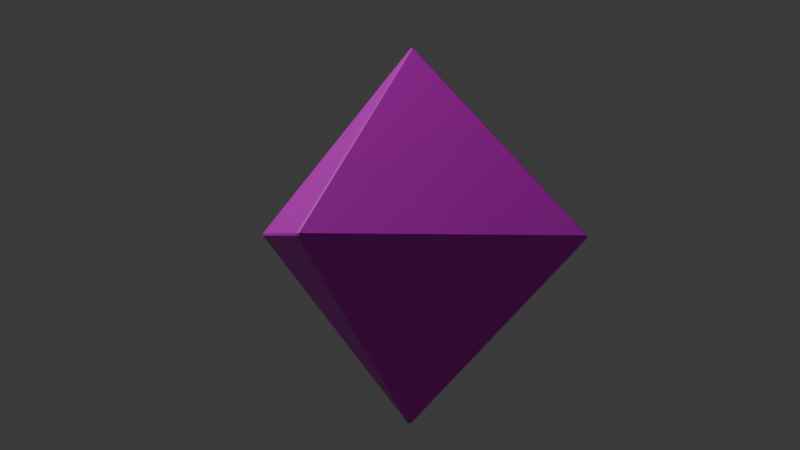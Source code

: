 # Source: Zadatak_16.blend  (saved by Blender 4.3.34; exported with 4.5.12 LTS)
import bpy
from mathutils import Matrix  # noqa: F401  (used for matrix-valued properties, if any)

bpy.ops.wm.read_factory_settings(use_empty=True)
scene = bpy.context.scene
scene.name = 'Scene'

# ---- collections
col_collection = bpy.data.collections.new('Collection'); scene.collection.children.link(col_collection)

# ---- materials (node trees are filled in below, after node groups)
mat_material = bpy.data.materials.new('Material')
mat_material.alpha_threshold = 0.0
mat_material.roughness = 0.5
mat_material.line_color = (0.0, 0.0, 0.0, 1.0)

# ---- material node trees
mat_material.use_nodes = True; mat_material.node_tree.nodes.clear()
_N = mat_material.node_tree.nodes; _L = mat_material.node_tree.links
n0 = _N.new('ShaderNodeOutputMaterial'); n0.name = 'Material Output'; n0.location = (300, 300)
n1 = _N.new('ShaderNodeBsdfPrincipled'); n1.name = 'Principled BSDF'; n1.location = (10, 300)
n1.inputs[0].default_value = (0.8, 0.0, 0.7845, 1.0)
n1.inputs[3].default_value = 1.45
_L.new(n1.outputs[0], n0.inputs[0])
n0.is_active_output = True

# ---- world
world_world = bpy.data.worlds.new('World'); scene.world = world_world
world_world.use_nodes = True; world_world.node_tree.nodes.clear()
_N = world_world.node_tree.nodes; _L = world_world.node_tree.links
n0 = _N.new('ShaderNodeOutputWorld'); n0.name = 'World Output'; n0.location = (300, 300)
n1 = _N.new('ShaderNodeBackground'); n1.name = 'Background'; n1.location = (10, 300)
n1.inputs[0].default_value = (0.05088, 0.05088, 0.05088, 1.0)
_L.new(n1.outputs[0], n0.inputs[0])
n0.is_active_output = True
world_world.color = (0.05088, 0.05088, 0.05088)
world_world.sun_shadow_jitter_overblur = 0.0

# ---- cameras
cam_camera_003 = bpy.data.cameras.new('Camera.003')

# ---- lights
light_light = bpy.data.lights.new('Light', 'POINT')
light_light.energy = 1000.0
light_light.shadow_soft_size = 0.1

# ---- meshes
me_cube = bpy.data.meshes.new('Cube')
me_cube.from_pydata([(0.007414, 0.9975, 0.007414), (0.007414, 0.007414, 0.9975), (0.9975, 0.007414, 0.007414), (0.007414, 0.007414, -0.9975), (0.006176, 1.0, -0.006176), (1.0, 0.006176, -0.006176), (0.9975, -0.007414, 0.007414), (0.007414, -0.007414, 0.9975), (0.007414, -0.9975, 0.007414), (1.0, -0.006176, -0.006176), (0.007414, -0.9975, -0.007414), (0.007414, -0.007414, -0.9975), (-0.007414, 0.9975, 0.007414), (-1.0, 0.006176, 0.006176), (-0.006176, 0.006176, 1.0), (-1.0, 0.006176, -0.006176), (-0.006176, 1.0, -0.006176), (-0.006176, 0.006176, -1.0), (-1.0, -0.006176, 0.006176), (-0.006176, -1.0, 0.006176), (-0.007414, -0.007414, 0.9975), (-0.007414, -0.007414, -0.9975), (-0.006176, -1.0, -0.006176), (-1.0, -0.006176, -0.006176)], [], [(17, 3, 11, 21), (23, 18, 13, 15), (10, 8, 19, 22), (1, 14, 20, 7), (5, 2, 6, 9), (0, 1, 2), (3, 4, 5), (6, 7, 8), (9, 10, 11), (12, 13, 14), (15, 16, 17), (18, 19, 20), (21, 22, 23), (17, 21, 23, 15), (3, 17, 16, 4), (2, 5, 4, 0), (22, 19, 18, 23), (8, 10, 9, 6), (12, 16, 15, 13), (7, 20, 19, 8), (1, 7, 6, 2), (21, 11, 10, 22), (20, 14, 13, 18), (14, 1, 0, 12), (11, 3, 5, 9), (16, 12, 0, 4)])
_uv = me_cube.uv_layers.new(name='UVMap')
_uv.uv.foreach_set('vector', [0.2492, 0.6242, 0.2508, 0.6242, 0.2508, 0.6258, 0.2492, 0.6258, 0.4992, 0.1242, 0.5008, 0.1242, 0.5008, 0.1258, 0.4992, 0.1258, 0.4992, 0.8742, 0.5008, 0.8742, 0.5008, 0.8758, 0.4992, 0.8758, 0.7492, 0.6242, 0.7508, 0.6242, 0.7508, 0.6258, 0.7492, 0.6258, 0.4992, 0.6242, 0.5008, 0.6242, 0.5008, 0.6258, 0.4992, 0.6258, 0.5008, 0.3758, 0.625, 0.3758, 0.5008, 0.5, 0.2508, 0.6242, 0.2508, 0.5, 0.375, 0.6242, 0.5008, 0.75, 0.625, 0.8742, 0.5008, 0.8742, 0.375, 0.6258, 0.2508, 0.75, 0.2508, 0.6258, 0.5008, 0.25, 0.5008, 0.1258, 0.625, 0.1258, 0.125, 0.6242, 0.2492, 0.5, 0.2492, 0.6242, 0.5008, 0.1242, 0.5008, 0.0, 0.625, 0.1242, 0.2492, 0.6258, 0.2492, 0.75, 0.125, 0.6258, 0.2492, 0.6242, 0.2492, 0.6258, 0.125, 0.6258, 0.125, 0.6242, 0.2508, 0.6242, 0.2492, 0.6242, 0.2492, 0.5, 0.2508, 0.5, 0.5008, 0.6242, 0.4992, 0.6242, 0.4992, 0.3758, 0.5008, 0.3758, 0.4992, 0.0, 0.5008, 0.0, 0.5008, 0.1242, 0.4992, 0.1242, 0.5008, 0.8742, 0.4992, 0.8742, 0.4992, 0.6258, 0.5008, 0.6258, 0.5008, 0.3742, 0.4992, 0.3742, 0.4992, 0.1258, 0.5008, 0.1258, 0.625, 0.8742, 0.625, 0.8758, 0.5008, 0.8758, 0.5008, 0.8742, 0.7492, 0.6242, 0.7492, 0.6258, 0.5008, 0.6258, 0.5008, 0.6242, 0.2492, 0.6258, 0.2508, 0.6258, 0.2508, 0.75, 0.2492, 0.75, 0.625, 0.1242, 0.625, 0.1258, 0.5008, 0.1258, 0.5008, 0.1242, 0.625, 0.3742, 0.625, 0.3758, 0.5008, 0.3758, 0.5008, 0.3742, 0.2508, 0.6258, 0.2508, 0.6242, 0.4992, 0.6242, 0.4992, 0.6258, 0.4992, 0.3742, 0.5008, 0.3742, 0.5008, 0.3758, 0.4992, 0.3758])
me_cube.materials.append(mat_material)
me_cube.use_mirror_vertex_groups = False
me_cube.update()

# ---- objects
ob_cube = bpy.data.objects.new('Cube', me_cube)
ob_light = bpy.data.objects.new('Light', light_light)
ob_camera = bpy.data.objects.new('Camera', cam_camera_003)

# ---- transforms, parenting, visibility, modifiers, constraints
ob_cube.location = (0.00381, 0.01086, -0.004454)
ob_cube.rotation_euler = (0.0008819, 0.01266, 4.21)
ob_cube.lock_rotations_4d = False
ob_cube.empty_display_type = 'ARROWS'
ob_cube.lineart.crease_threshold = 0.0
ob_light.location = (4.072, 0.9946, 5.908)
ob_light.rotation_euler = (0.648, 0.0523, 1.866)
ob_light.lock_rotations_4d = False
ob_light.empty_display_type = 'ARROWS'
ob_light.color = (0.0, 0.0, 0.0, 0.0)
ob_light.lineart.crease_threshold = 0.0
ob_camera.location = (-0.2361, 5.931, 0.04995)
ob_camera.rotation_euler = (1.571, 0.0, 3.192)

# ---- collection membership
col_collection.objects.link(ob_cube)
col_collection.objects.link(ob_light)
col_collection.objects.link(ob_camera)

# ---- scene / render settings (as saved in the file)
scene.camera = ob_camera
scene.frame_start = 0; scene.frame_end = 100; scene.frame_set(67)
scene.render.engine = 'BLENDER_EEVEE_NEXT'
scene.render.image_settings.file_format = 'FFMPEG'
scene.render.image_settings.color_mode = 'RGB'
bpy.context.view_layer.update()
